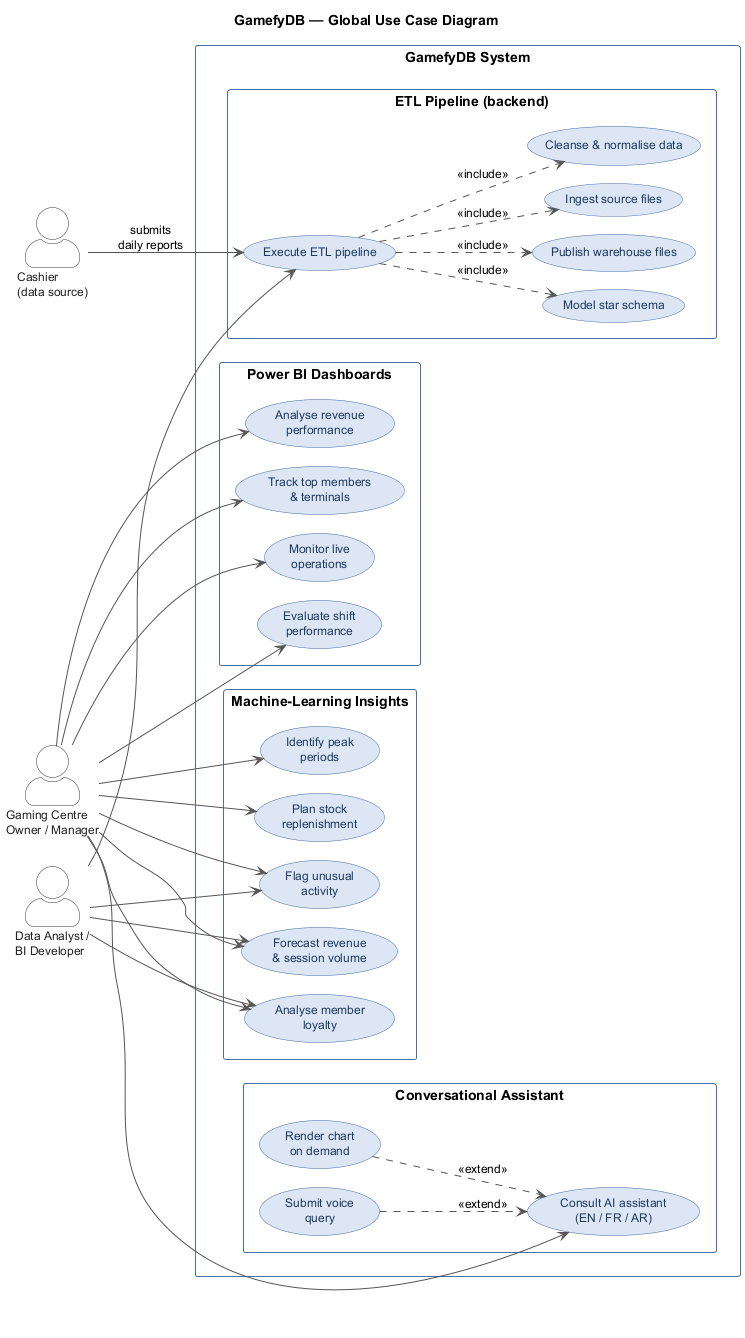

The diagram above was rendered by PlantUML. Its source (embedded in the PNG):
@startuml usecase
title GamefyDB — Global Use Case Diagram

left to right direction
skinparam shadowing false
skinparam DefaultFontName "Liberation Sans"
skinparam DefaultFontSize 12
skinparam ArrowColor #555555
skinparam ranksep 35
skinparam nodesep 18
skinparam packageStyle rectangle
skinparam package {
  BorderColor      #4A6FA5
  BackgroundColor  #F5F8FC
  FontColor        #1F3A5F
  FontStyle        bold
  FontSize         13
}
skinparam rectangle {
  BorderColor      #4A6FA5
  BackgroundColor  #FFFFFF
  FontStyle        bold
  FontSize         14
}
skinparam usecase {
  BackgroundColor  #DCE6F4
  BorderColor      #4A6FA5
  FontColor        #1F3A5F
  FontSize         12
}
skinparam actor {
  Style            awesome
  BackgroundColor  #FFFFFF
  BorderColor      #333333
  FontColor        #222222
  FontSize         12
}

' === Actors ==============================================================
actor "Cashier\n(data source)"           as cashier
actor "Data Analyst /\nBI Developer"     as analyst
actor "Gaming Centre\nOwner / Manager"   as owner

rectangle "GamefyDB System" {

  package "ETL Pipeline (backend)" as PKG_ETL {
    usecase "Execute ETL pipeline"        as UC_ETL
    usecase "Ingest source files"         as UC_ING
    usecase "Cleanse & normalise data"    as UC_CLN
    usecase "Model star schema"           as UC_TRA
    usecase "Publish warehouse files"     as UC_EXP
  }

  package "Power BI Dashboards" as PKG_DASH {
    usecase "Analyse revenue\nperformance"   as UC_REV
    usecase "Track top members\n& terminals" as UC_MEM
    usecase "Monitor live\noperations"       as UC_LIVE
    usecase "Evaluate shift\nperformance"    as UC_SHIFT
  }

  package "Machine-Learning Insights" as PKG_ML {
    usecase "Forecast revenue\n& session volume" as UC_FCAST
    usecase "Identify peak\nperiods"             as UC_PEAK
    usecase "Plan stock\nreplenishment"          as UC_STOCK
    usecase "Analyse member\nloyalty"            as UC_SEG
    usecase "Flag unusual\nactivity"             as UC_ANOM
  }

  package "Conversational Assistant" as PKG_CHAT {
    usecase "Consult AI assistant\n(EN / FR / AR)" as UC_CHAT
    usecase "Render chart\non demand"              as UC_CHART
    usecase "Submit voice\nquery"                  as UC_VOICE
  }
}

' === Include / extend relationships ======================================
UC_ETL ..> UC_ING : <<include>>
UC_ETL ..> UC_CLN : <<include>>
UC_ETL ..> UC_TRA : <<include>>
UC_ETL ..> UC_EXP : <<include>>

' Chart rendering and voice input are optional behaviours of the chat UC
UC_CHART ..> UC_CHAT : <<extend>>
UC_VOICE ..> UC_CHAT : <<extend>>

' === Actor links (solid associations) ====================================
cashier --> UC_ETL : submits\ndaily reports

analyst --> UC_ETL
analyst --> UC_FCAST
analyst --> UC_SEG
analyst --> UC_ANOM

owner --> UC_REV
owner --> UC_MEM
owner --> UC_LIVE
owner --> UC_SHIFT
owner --> UC_FCAST
owner --> UC_PEAK
owner --> UC_STOCK
owner --> UC_SEG
owner --> UC_ANOM
owner --> UC_CHAT

@enduml